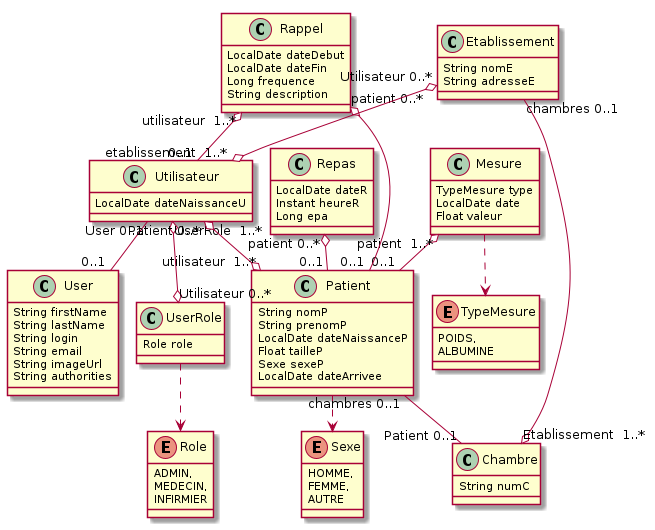

The diagram above was rendered by PlantUML. Its source (embedded in the PNG):
@startuml
	!pragma layout smetana
	!pragma syntax class
	class Patient  {
		String nomP
		String prenomP
		LocalDate dateNaissanceP
		Float tailleP
		Sexe sexeP
		LocalDate dateArrivee
	}
	Patient ..> Sexe
	class Mesure  {
		TypeMesure type
		LocalDate date
		Float valeur
	}
	Mesure ..> TypeMesure
	class Rappel  {
		LocalDate dateDebut
		LocalDate dateFin
		Long frequence
		String description
	}
	class Etablissement  {
		String nomE
		String adresseE
	}
	class Repas  {
		LocalDate dateR
		Instant heureR
		Long epa
	}
	class Utilisateur  {
		LocalDate dateNaissanceU
	}
	class UserRole  {
		Role role
	}
	UserRole ..> Role
	class Chambre  {
		String numC
	}
	enum Role {
		ADMIN, 
		MEDECIN, 
		INFIRMIER 
	}
	enum TypeMesure {
		POIDS, 
		ALBUMINE 
	}
	enum Sexe {
		HOMME, 
		FEMME, 
		AUTRE 
	}
	Repas  "patient 0..* " o-- "0..1 "  Patient
	Mesure  "patient  1..* " o-- "0..1 "  Patient
	Rappel  "patient 0..* " o-- "0..1 "  Patient
	Rappel  "utilisateur  1..* " o-- "0..1 "  Utilisateur
	Etablissement  "chambres 0..1 " --o "Etablissement  1..* "  Chambre
	Utilisateur  "User 0..1 " -- "0..1 "  User
	Patient  "chambres 0..1 " -- "Patient 0..1 "  Chambre
	Utilisateur  "UserRole  1..* " o--o "Utilisateur 0..* "  UserRole
	Utilisateur  "Patient 0..* " o--o "utilisateur  1..* "  Patient
	Etablissement  "Utilisateur 0..* " o--o "etablissement  1..* "  Utilisateur
	class User  {
		String firstName
		String lastName
		String login
		String email
		String imageUrl
		String authorities
	}
@enduml